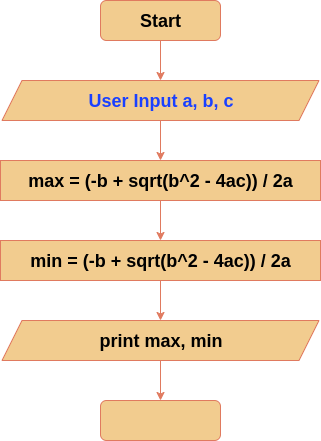

The diagram above was exported from draw.io. Its source (the exported page's mxGraphModel, read from the mxfile embedded in the PNG):
<mxGraphModel dx="1426" dy="797" grid="1" gridSize="10" guides="1" tooltips="1" connect="1" arrows="1" fold="1" page="1" pageScale="1" pageWidth="850" pageHeight="1100" math="0" shadow="0">
  <root>
    <mxCell id="0" />
    <mxCell id="1" parent="0" />
    <mxCell id="qcRYjATRpdgvJ6WB96X2-15" value="" style="edgeStyle=orthogonalEdgeStyle;rounded=0;orthogonalLoop=1;jettySize=auto;html=1;strokeColor=#E07A5F;fontColor=#393C56;fillColor=#F2CC8F;" edge="1" parent="1" source="qcRYjATRpdgvJ6WB96X2-1" target="qcRYjATRpdgvJ6WB96X2-2">
      <mxGeometry relative="1" as="geometry" />
    </mxCell>
    <mxCell id="qcRYjATRpdgvJ6WB96X2-1" value="&lt;b style=&quot;color: rgb(0, 0, 0); font-size: 18px;&quot;&gt;Start&lt;/b&gt;" style="rounded=1;whiteSpace=wrap;html=1;labelBackgroundColor=none;fillColor=#F2CC8F;strokeColor=#E07A5F;fontColor=#393C56;" vertex="1" parent="1">
      <mxGeometry x="365" y="120" width="120" height="40" as="geometry" />
    </mxCell>
    <mxCell id="qcRYjATRpdgvJ6WB96X2-16" value="" style="edgeStyle=orthogonalEdgeStyle;rounded=0;orthogonalLoop=1;jettySize=auto;html=1;strokeColor=#E07A5F;fontColor=#393C56;fillColor=#F2CC8F;" edge="1" parent="1" source="qcRYjATRpdgvJ6WB96X2-2" target="qcRYjATRpdgvJ6WB96X2-3">
      <mxGeometry relative="1" as="geometry" />
    </mxCell>
    <mxCell id="qcRYjATRpdgvJ6WB96X2-2" value="&lt;font style=&quot;color: light-dark(rgb(26, 64, 255), rgb(0, 0, 0)); font-size: 18px;&quot;&gt;&lt;b&gt;User Input a, b, c&lt;/b&gt;&lt;/font&gt;" style="shape=parallelogram;perimeter=parallelogramPerimeter;whiteSpace=wrap;html=1;fixedSize=1;labelBackgroundColor=none;fillColor=#F2CC8F;strokeColor=#E07A5F;fontColor=#393C56;" vertex="1" parent="1">
      <mxGeometry x="266.5" y="200" width="317" height="40" as="geometry" />
    </mxCell>
    <mxCell id="qcRYjATRpdgvJ6WB96X2-12" value="" style="edgeStyle=orthogonalEdgeStyle;rounded=0;orthogonalLoop=1;jettySize=auto;html=1;labelBackgroundColor=none;strokeColor=#E07A5F;fontColor=default;" edge="1" parent="1" source="qcRYjATRpdgvJ6WB96X2-3" target="qcRYjATRpdgvJ6WB96X2-7">
      <mxGeometry relative="1" as="geometry" />
    </mxCell>
    <mxCell id="qcRYjATRpdgvJ6WB96X2-3" value="&lt;b style=&quot;color: rgb(0, 0, 0); font-size: 18px;&quot;&gt;max = (-b + sqrt(b^2 - 4ac)) / 2a&lt;/b&gt;" style="rounded=0;whiteSpace=wrap;html=1;labelBackgroundColor=none;fillColor=#F2CC8F;strokeColor=#E07A5F;fontColor=#393C56;" vertex="1" parent="1">
      <mxGeometry x="265" y="280" width="320" height="40" as="geometry" />
    </mxCell>
    <mxCell id="qcRYjATRpdgvJ6WB96X2-14" value="" style="edgeStyle=orthogonalEdgeStyle;rounded=0;orthogonalLoop=1;jettySize=auto;html=1;labelBackgroundColor=none;strokeColor=#E07A5F;fontColor=default;" edge="1" parent="1" source="qcRYjATRpdgvJ6WB96X2-5" target="qcRYjATRpdgvJ6WB96X2-8">
      <mxGeometry relative="1" as="geometry" />
    </mxCell>
    <mxCell id="qcRYjATRpdgvJ6WB96X2-5" value="&lt;b style=&quot;color: rgb(0, 0, 0); font-size: 18px;&quot;&gt;print max, min&lt;/b&gt;" style="shape=parallelogram;perimeter=parallelogramPerimeter;whiteSpace=wrap;html=1;fixedSize=1;labelBackgroundColor=none;fillColor=#F2CC8F;strokeColor=#E07A5F;fontColor=#393C56;" vertex="1" parent="1">
      <mxGeometry x="266.5" y="440" width="317" height="40" as="geometry" />
    </mxCell>
    <mxCell id="qcRYjATRpdgvJ6WB96X2-13" value="" style="edgeStyle=orthogonalEdgeStyle;rounded=0;orthogonalLoop=1;jettySize=auto;html=1;labelBackgroundColor=none;strokeColor=#E07A5F;fontColor=default;" edge="1" parent="1" source="qcRYjATRpdgvJ6WB96X2-7" target="qcRYjATRpdgvJ6WB96X2-5">
      <mxGeometry relative="1" as="geometry" />
    </mxCell>
    <mxCell id="qcRYjATRpdgvJ6WB96X2-7" value="&lt;b style=&quot;color: rgb(0, 0, 0); font-size: 18px;&quot;&gt;min = (-b + sqrt(b^2 - 4ac)) / 2a&lt;/b&gt;" style="rounded=0;whiteSpace=wrap;html=1;labelBackgroundColor=none;fillColor=#F2CC8F;strokeColor=#E07A5F;fontColor=#393C56;" vertex="1" parent="1">
      <mxGeometry x="265" y="360" width="320" height="40" as="geometry" />
    </mxCell>
    <mxCell id="qcRYjATRpdgvJ6WB96X2-8" value="" style="rounded=1;whiteSpace=wrap;html=1;labelBackgroundColor=none;fillColor=#F2CC8F;strokeColor=#E07A5F;fontColor=#393C56;" vertex="1" parent="1">
      <mxGeometry x="365" y="520" width="120" height="40" as="geometry" />
    </mxCell>
  </root>
</mxGraphModel>